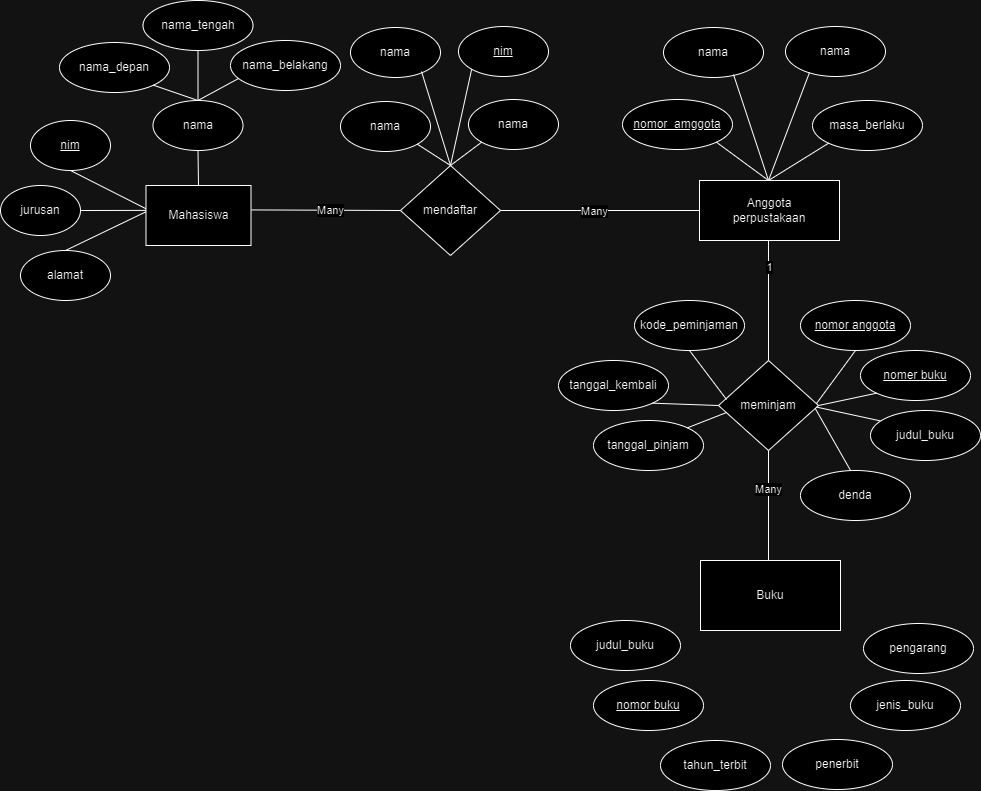

The diagram above was exported from draw.io. Its source (the exported page's mxGraphModel, read from the mxfile embedded in the PNG):
<mxGraphModel dx="954" dy="592" grid="1" gridSize="10" guides="1" tooltips="1" connect="1" arrows="1" fold="1" page="1" pageScale="1" pageWidth="850" pageHeight="1100" math="0" shadow="0">
  <root>
    <mxCell id="0" />
    <mxCell id="1" parent="0" />
    <mxCell id="Pye4ObR5C3c7kOVmJ3Ud-10" value="nama" style="ellipse;whiteSpace=wrap;html=1;align=center;" parent="1" vertex="1">
      <mxGeometry x="172.5" y="110" width="90" height="50" as="geometry" />
    </mxCell>
    <mxCell id="Pye4ObR5C3c7kOVmJ3Ud-12" value="jurusan" style="ellipse;whiteSpace=wrap;html=1;align=center;" parent="1" vertex="1">
      <mxGeometry x="20" y="195" width="80" height="50" as="geometry" />
    </mxCell>
    <mxCell id="Pye4ObR5C3c7kOVmJ3Ud-13" value="alamat" style="ellipse;whiteSpace=wrap;html=1;align=center;" parent="1" vertex="1">
      <mxGeometry x="40" y="260" width="90" height="50" as="geometry" />
    </mxCell>
    <mxCell id="Pye4ObR5C3c7kOVmJ3Ud-15" value="nama_depan" style="ellipse;whiteSpace=wrap;html=1;align=center;" parent="1" vertex="1">
      <mxGeometry x="79" y="52" width="110" height="50" as="geometry" />
    </mxCell>
    <mxCell id="Pye4ObR5C3c7kOVmJ3Ud-18" value="nama_belakang" style="ellipse;whiteSpace=wrap;html=1;align=center;" parent="1" vertex="1">
      <mxGeometry x="250" y="50" width="110" height="50" as="geometry" />
    </mxCell>
    <mxCell id="Pye4ObR5C3c7kOVmJ3Ud-19" value="" style="endArrow=none;html=1;rounded=0;exitX=0.5;exitY=0;exitDx=0;exitDy=0;entryX=0.5;entryY=1;entryDx=0;entryDy=0;" parent="1" source="Pye4ObR5C3c7kOVmJ3Ud-74" edge="1">
      <mxGeometry relative="1" as="geometry">
        <mxPoint x="217.99999999999994" y="195" as="sourcePoint" />
        <mxPoint x="217.50000000000006" y="160" as="targetPoint" />
      </mxGeometry>
    </mxCell>
    <mxCell id="Pye4ObR5C3c7kOVmJ3Ud-20" value="" style="endArrow=none;html=1;rounded=0;exitX=0.5;exitY=1;exitDx=0;exitDy=0;entryX=0.5;entryY=0;entryDx=0;entryDy=0;" parent="1" target="Pye4ObR5C3c7kOVmJ3Ud-10" edge="1">
      <mxGeometry relative="1" as="geometry">
        <mxPoint x="217.5" y="60" as="sourcePoint" />
        <mxPoint x="228" y="170" as="targetPoint" />
      </mxGeometry>
    </mxCell>
    <mxCell id="Pye4ObR5C3c7kOVmJ3Ud-21" value="" style="endArrow=none;html=1;rounded=0;exitX=1;exitY=1;exitDx=0;exitDy=0;entryX=0.5;entryY=0;entryDx=0;entryDy=0;" parent="1" source="Pye4ObR5C3c7kOVmJ3Ud-15" target="Pye4ObR5C3c7kOVmJ3Ud-10" edge="1">
      <mxGeometry relative="1" as="geometry">
        <mxPoint x="238" y="210" as="sourcePoint" />
        <mxPoint x="238" y="180" as="targetPoint" />
      </mxGeometry>
    </mxCell>
    <mxCell id="Pye4ObR5C3c7kOVmJ3Ud-22" value="" style="endArrow=none;html=1;rounded=0;exitX=0.073;exitY=0.76;exitDx=0;exitDy=0;entryX=0.5;entryY=0;entryDx=0;entryDy=0;exitPerimeter=0;" parent="1" source="Pye4ObR5C3c7kOVmJ3Ud-18" target="Pye4ObR5C3c7kOVmJ3Ud-10" edge="1">
      <mxGeometry relative="1" as="geometry">
        <mxPoint x="248" y="220" as="sourcePoint" />
        <mxPoint x="248" y="190" as="targetPoint" />
      </mxGeometry>
    </mxCell>
    <mxCell id="Pye4ObR5C3c7kOVmJ3Ud-23" value="nama_tengah" style="ellipse;whiteSpace=wrap;html=1;align=center;" parent="1" vertex="1">
      <mxGeometry x="162.5" y="10" width="110" height="50" as="geometry" />
    </mxCell>
    <mxCell id="Pye4ObR5C3c7kOVmJ3Ud-24" value="" style="endArrow=none;html=1;rounded=0;exitX=0.5;exitY=1;exitDx=0;exitDy=0;entryX=-0.001;entryY=0.387;entryDx=0;entryDy=0;entryPerimeter=0;" parent="1" source="Pye4ObR5C3c7kOVmJ3Ud-28" target="Pye4ObR5C3c7kOVmJ3Ud-74" edge="1">
      <mxGeometry relative="1" as="geometry">
        <mxPoint x="85" y="180" as="sourcePoint" />
        <mxPoint x="160" y="220" as="targetPoint" />
      </mxGeometry>
    </mxCell>
    <mxCell id="Pye4ObR5C3c7kOVmJ3Ud-25" value="" style="endArrow=none;html=1;rounded=0;exitX=1;exitY=0.5;exitDx=0;exitDy=0;entryX=0.004;entryY=0.415;entryDx=0;entryDy=0;entryPerimeter=0;" parent="1" source="Pye4ObR5C3c7kOVmJ3Ud-12" target="Pye4ObR5C3c7kOVmJ3Ud-74" edge="1">
      <mxGeometry relative="1" as="geometry">
        <mxPoint x="95" y="190" as="sourcePoint" />
        <mxPoint x="170" y="220" as="targetPoint" />
      </mxGeometry>
    </mxCell>
    <mxCell id="Pye4ObR5C3c7kOVmJ3Ud-26" value="" style="endArrow=none;html=1;rounded=0;exitX=0.5;exitY=0;exitDx=0;exitDy=0;entryX=0.001;entryY=0.437;entryDx=0;entryDy=0;entryPerimeter=0;" parent="1" source="Pye4ObR5C3c7kOVmJ3Ud-13" target="Pye4ObR5C3c7kOVmJ3Ud-74" edge="1">
      <mxGeometry relative="1" as="geometry">
        <mxPoint x="105" y="200" as="sourcePoint" />
        <mxPoint x="160" y="220" as="targetPoint" />
      </mxGeometry>
    </mxCell>
    <mxCell id="Pye4ObR5C3c7kOVmJ3Ud-27" value="mendaftar" style="shape=rhombus;perimeter=rhombusPerimeter;whiteSpace=wrap;html=1;align=center;" parent="1" vertex="1">
      <mxGeometry x="420" y="175" width="100" height="90" as="geometry" />
    </mxCell>
    <mxCell id="Pye4ObR5C3c7kOVmJ3Ud-28" value="nim" style="ellipse;whiteSpace=wrap;html=1;align=center;fontStyle=4;" parent="1" vertex="1">
      <mxGeometry x="50" y="130" width="80" height="50" as="geometry" />
    </mxCell>
    <mxCell id="Pye4ObR5C3c7kOVmJ3Ud-29" value="" style="endArrow=none;html=1;rounded=0;exitX=1.004;exitY=0.407;exitDx=0;exitDy=0;entryX=0;entryY=0.5;entryDx=0;entryDy=0;exitPerimeter=0;" parent="1" source="Pye4ObR5C3c7kOVmJ3Ud-74" target="Pye4ObR5C3c7kOVmJ3Ud-27" edge="1">
      <mxGeometry relative="1" as="geometry">
        <mxPoint x="275" y="220" as="sourcePoint" />
        <mxPoint x="670" y="250" as="targetPoint" />
      </mxGeometry>
    </mxCell>
    <mxCell id="Pye4ObR5C3c7kOVmJ3Ud-84" value="Many" style="edgeLabel;html=1;align=center;verticalAlign=middle;resizable=0;points=[];" parent="Pye4ObR5C3c7kOVmJ3Ud-29" vertex="1" connectable="0">
      <mxGeometry x="-0.2372" relative="1" as="geometry">
        <mxPoint x="22" as="offset" />
      </mxGeometry>
    </mxCell>
    <mxCell id="Pye4ObR5C3c7kOVmJ3Ud-30" value="nama" style="ellipse;whiteSpace=wrap;html=1;align=center;" parent="1" vertex="1">
      <mxGeometry x="488" y="109" width="90" height="50" as="geometry" />
    </mxCell>
    <mxCell id="Pye4ObR5C3c7kOVmJ3Ud-31" value="nama" style="ellipse;whiteSpace=wrap;html=1;align=center;" parent="1" vertex="1">
      <mxGeometry x="360" y="111" width="90" height="50" as="geometry" />
    </mxCell>
    <mxCell id="Pye4ObR5C3c7kOVmJ3Ud-32" value="nama" style="ellipse;whiteSpace=wrap;html=1;align=center;" parent="1" vertex="1">
      <mxGeometry x="370" y="37" width="90" height="50" as="geometry" />
    </mxCell>
    <mxCell id="Pye4ObR5C3c7kOVmJ3Ud-33" value="nim" style="ellipse;whiteSpace=wrap;html=1;align=center;fontStyle=4;" parent="1" vertex="1">
      <mxGeometry x="478" y="36" width="90" height="50" as="geometry" />
    </mxCell>
    <mxCell id="Pye4ObR5C3c7kOVmJ3Ud-34" value="" style="endArrow=none;html=1;rounded=0;exitX=0.5;exitY=0;exitDx=0;exitDy=0;entryX=1;entryY=1;entryDx=0;entryDy=0;" parent="1" source="Pye4ObR5C3c7kOVmJ3Ud-27" target="Pye4ObR5C3c7kOVmJ3Ud-31" edge="1">
      <mxGeometry relative="1" as="geometry">
        <mxPoint x="310" y="120" as="sourcePoint" />
        <mxPoint x="470" y="120" as="targetPoint" />
      </mxGeometry>
    </mxCell>
    <mxCell id="Pye4ObR5C3c7kOVmJ3Ud-35" value="" style="endArrow=none;html=1;rounded=0;exitX=0.5;exitY=0;exitDx=0;exitDy=0;entryX=0;entryY=1;entryDx=0;entryDy=0;" parent="1" source="Pye4ObR5C3c7kOVmJ3Ud-27" target="Pye4ObR5C3c7kOVmJ3Ud-30" edge="1">
      <mxGeometry relative="1" as="geometry">
        <mxPoint x="480" y="185" as="sourcePoint" />
        <mxPoint x="460" y="157" as="targetPoint" />
      </mxGeometry>
    </mxCell>
    <mxCell id="Pye4ObR5C3c7kOVmJ3Ud-36" value="" style="endArrow=none;html=1;rounded=0;exitX=0.789;exitY=0.88;exitDx=0;exitDy=0;exitPerimeter=0;entryX=0.5;entryY=0;entryDx=0;entryDy=0;" parent="1" source="Pye4ObR5C3c7kOVmJ3Ud-32" target="Pye4ObR5C3c7kOVmJ3Ud-27" edge="1">
      <mxGeometry relative="1" as="geometry">
        <mxPoint x="310" y="120" as="sourcePoint" />
        <mxPoint x="470" y="120" as="targetPoint" />
      </mxGeometry>
    </mxCell>
    <mxCell id="Pye4ObR5C3c7kOVmJ3Ud-37" value="" style="endArrow=none;html=1;rounded=0;exitX=0;exitY=1;exitDx=0;exitDy=0;entryX=0.5;entryY=0;entryDx=0;entryDy=0;" parent="1" source="Pye4ObR5C3c7kOVmJ3Ud-33" target="Pye4ObR5C3c7kOVmJ3Ud-27" edge="1">
      <mxGeometry relative="1" as="geometry">
        <mxPoint x="451" y="91" as="sourcePoint" />
        <mxPoint x="480" y="185" as="targetPoint" />
      </mxGeometry>
    </mxCell>
    <mxCell id="Pye4ObR5C3c7kOVmJ3Ud-40" value="masa_berlaku" style="ellipse;whiteSpace=wrap;html=1;align=center;" parent="1" vertex="1">
      <mxGeometry x="832" y="110" width="110" height="50" as="geometry" />
    </mxCell>
    <mxCell id="Pye4ObR5C3c7kOVmJ3Ud-41" value="nomor_amggota" style="ellipse;whiteSpace=wrap;html=1;align=center;fontStyle=4;" parent="1" vertex="1">
      <mxGeometry x="642" y="109" width="110" height="50" as="geometry" />
    </mxCell>
    <mxCell id="Pye4ObR5C3c7kOVmJ3Ud-42" value="nama" style="ellipse;whiteSpace=wrap;html=1;align=center;" parent="1" vertex="1">
      <mxGeometry x="683" y="37" width="100" height="50" as="geometry" />
    </mxCell>
    <mxCell id="Pye4ObR5C3c7kOVmJ3Ud-43" value="nama" style="ellipse;whiteSpace=wrap;html=1;align=center;" parent="1" vertex="1">
      <mxGeometry x="805" y="36" width="100" height="50" as="geometry" />
    </mxCell>
    <mxCell id="Pye4ObR5C3c7kOVmJ3Ud-44" value="" style="endArrow=none;html=1;rounded=0;exitX=0.5;exitY=0;exitDx=0;exitDy=0;entryX=1;entryY=1;entryDx=0;entryDy=0;" parent="1" target="Pye4ObR5C3c7kOVmJ3Ud-41" edge="1">
      <mxGeometry relative="1" as="geometry">
        <mxPoint x="788" y="190" as="sourcePoint" />
        <mxPoint x="810" y="150" as="targetPoint" />
      </mxGeometry>
    </mxCell>
    <mxCell id="Pye4ObR5C3c7kOVmJ3Ud-45" value="" style="endArrow=none;html=1;rounded=0;entryX=0;entryY=1;entryDx=0;entryDy=0;exitX=0.5;exitY=0;exitDx=0;exitDy=0;" parent="1" target="Pye4ObR5C3c7kOVmJ3Ud-40" edge="1">
      <mxGeometry relative="1" as="geometry">
        <mxPoint x="788" y="190" as="sourcePoint" />
        <mxPoint x="810" y="150" as="targetPoint" />
      </mxGeometry>
    </mxCell>
    <mxCell id="Pye4ObR5C3c7kOVmJ3Ud-46" value="" style="endArrow=none;html=1;rounded=0;entryX=0.5;entryY=0;entryDx=0;entryDy=0;exitX=0.7;exitY=0.94;exitDx=0;exitDy=0;exitPerimeter=0;" parent="1" source="Pye4ObR5C3c7kOVmJ3Ud-42" edge="1">
      <mxGeometry relative="1" as="geometry">
        <mxPoint x="650" y="150" as="sourcePoint" />
        <mxPoint x="788" y="190" as="targetPoint" />
      </mxGeometry>
    </mxCell>
    <mxCell id="Pye4ObR5C3c7kOVmJ3Ud-47" value="" style="endArrow=none;html=1;rounded=0;entryX=0.5;entryY=0;entryDx=0;entryDy=0;exitX=0.24;exitY=0.92;exitDx=0;exitDy=0;exitPerimeter=0;" parent="1" source="Pye4ObR5C3c7kOVmJ3Ud-43" edge="1">
      <mxGeometry relative="1" as="geometry">
        <mxPoint x="650" y="150" as="sourcePoint" />
        <mxPoint x="788" y="190" as="targetPoint" />
      </mxGeometry>
    </mxCell>
    <mxCell id="Pye4ObR5C3c7kOVmJ3Ud-48" value="meminjam" style="shape=rhombus;perimeter=rhombusPerimeter;whiteSpace=wrap;html=1;align=center;" parent="1" vertex="1">
      <mxGeometry x="738" y="370" width="100" height="90" as="geometry" />
    </mxCell>
    <mxCell id="Pye4ObR5C3c7kOVmJ3Ud-49" value="nomer buku" style="ellipse;whiteSpace=wrap;html=1;align=center;fontStyle=4;" parent="1" vertex="1">
      <mxGeometry x="880" y="360" width="110" height="50" as="geometry" />
    </mxCell>
    <mxCell id="Pye4ObR5C3c7kOVmJ3Ud-52" value="nomor anggota" style="ellipse;whiteSpace=wrap;html=1;align=center;fontStyle=4;" parent="1" vertex="1">
      <mxGeometry x="820" y="310" width="110" height="50" as="geometry" />
    </mxCell>
    <mxCell id="Pye4ObR5C3c7kOVmJ3Ud-53" value="kode_peminjaman" style="ellipse;whiteSpace=wrap;html=1;align=center;" parent="1" vertex="1">
      <mxGeometry x="654" y="310" width="110" height="50" as="geometry" />
    </mxCell>
    <mxCell id="Pye4ObR5C3c7kOVmJ3Ud-54" value="tanggal_pinjam" style="ellipse;whiteSpace=wrap;html=1;align=center;" parent="1" vertex="1">
      <mxGeometry x="613" y="430" width="110" height="50" as="geometry" />
    </mxCell>
    <mxCell id="Pye4ObR5C3c7kOVmJ3Ud-55" value="tanggal_kembali" style="ellipse;whiteSpace=wrap;html=1;align=center;" parent="1" vertex="1">
      <mxGeometry x="578" y="370" width="110" height="50" as="geometry" />
    </mxCell>
    <mxCell id="Pye4ObR5C3c7kOVmJ3Ud-56" value="judul_buku" style="ellipse;whiteSpace=wrap;html=1;align=center;" parent="1" vertex="1">
      <mxGeometry x="890" y="420" width="110" height="50" as="geometry" />
    </mxCell>
    <mxCell id="Pye4ObR5C3c7kOVmJ3Ud-57" value="denda" style="ellipse;whiteSpace=wrap;html=1;align=center;" parent="1" vertex="1">
      <mxGeometry x="820" y="480" width="110" height="50" as="geometry" />
    </mxCell>
    <mxCell id="Pye4ObR5C3c7kOVmJ3Ud-58" value="" style="endArrow=none;html=1;rounded=0;exitX=0.08;exitY=0.433;exitDx=0;exitDy=0;exitPerimeter=0;entryX=0.5;entryY=1;entryDx=0;entryDy=0;" parent="1" source="Pye4ObR5C3c7kOVmJ3Ud-48" target="Pye4ObR5C3c7kOVmJ3Ud-53" edge="1">
      <mxGeometry relative="1" as="geometry">
        <mxPoint x="650" y="470" as="sourcePoint" />
        <mxPoint x="810" y="470" as="targetPoint" />
      </mxGeometry>
    </mxCell>
    <mxCell id="Pye4ObR5C3c7kOVmJ3Ud-59" value="" style="endArrow=none;html=1;rounded=0;exitX=1;exitY=1;exitDx=0;exitDy=0;entryX=0;entryY=0.5;entryDx=0;entryDy=0;" parent="1" source="Pye4ObR5C3c7kOVmJ3Ud-55" target="Pye4ObR5C3c7kOVmJ3Ud-48" edge="1">
      <mxGeometry relative="1" as="geometry">
        <mxPoint x="650" y="470" as="sourcePoint" />
        <mxPoint x="810" y="470" as="targetPoint" />
      </mxGeometry>
    </mxCell>
    <mxCell id="Pye4ObR5C3c7kOVmJ3Ud-60" value="" style="endArrow=none;html=1;rounded=0;exitX=1;exitY=0;exitDx=0;exitDy=0;entryX=0.08;entryY=0.578;entryDx=0;entryDy=0;entryPerimeter=0;" parent="1" source="Pye4ObR5C3c7kOVmJ3Ud-54" target="Pye4ObR5C3c7kOVmJ3Ud-48" edge="1">
      <mxGeometry relative="1" as="geometry">
        <mxPoint x="650" y="470" as="sourcePoint" />
        <mxPoint x="810" y="470" as="targetPoint" />
      </mxGeometry>
    </mxCell>
    <mxCell id="Pye4ObR5C3c7kOVmJ3Ud-62" value="" style="endArrow=none;html=1;rounded=0;exitX=0.5;exitY=1;exitDx=0;exitDy=0;" parent="1" target="Pye4ObR5C3c7kOVmJ3Ud-48" edge="1">
      <mxGeometry relative="1" as="geometry">
        <mxPoint x="788" y="250" as="sourcePoint" />
        <mxPoint x="719" y="374" as="targetPoint" />
      </mxGeometry>
    </mxCell>
    <mxCell id="Pye4ObR5C3c7kOVmJ3Ud-86" value="1" style="edgeLabel;html=1;align=center;verticalAlign=middle;resizable=0;points=[];" parent="Pye4ObR5C3c7kOVmJ3Ud-62" vertex="1" connectable="0">
      <mxGeometry x="-0.56" relative="1" as="geometry">
        <mxPoint as="offset" />
      </mxGeometry>
    </mxCell>
    <mxCell id="Pye4ObR5C3c7kOVmJ3Ud-63" value="" style="endArrow=none;html=1;rounded=0;entryX=0.98;entryY=0.478;entryDx=0;entryDy=0;entryPerimeter=0;exitX=0.5;exitY=1;exitDx=0;exitDy=0;" parent="1" source="Pye4ObR5C3c7kOVmJ3Ud-52" target="Pye4ObR5C3c7kOVmJ3Ud-48" edge="1">
      <mxGeometry relative="1" as="geometry">
        <mxPoint x="870" y="360" as="sourcePoint" />
        <mxPoint x="729" y="384" as="targetPoint" />
      </mxGeometry>
    </mxCell>
    <mxCell id="Pye4ObR5C3c7kOVmJ3Ud-64" value="" style="endArrow=none;html=1;rounded=0;exitX=0;exitY=1;exitDx=0;exitDy=0;entryX=1;entryY=0.5;entryDx=0;entryDy=0;" parent="1" source="Pye4ObR5C3c7kOVmJ3Ud-49" target="Pye4ObR5C3c7kOVmJ3Ud-48" edge="1">
      <mxGeometry relative="1" as="geometry">
        <mxPoint x="776" y="439" as="sourcePoint" />
        <mxPoint x="739" y="394" as="targetPoint" />
      </mxGeometry>
    </mxCell>
    <mxCell id="Pye4ObR5C3c7kOVmJ3Ud-65" value="" style="endArrow=none;html=1;rounded=0;exitX=0.088;exitY=0.207;exitDx=0;exitDy=0;exitPerimeter=0;entryX=0.981;entryY=0.518;entryDx=0;entryDy=0;entryPerimeter=0;" parent="1" source="Pye4ObR5C3c7kOVmJ3Ud-56" target="Pye4ObR5C3c7kOVmJ3Ud-48" edge="1">
      <mxGeometry relative="1" as="geometry">
        <mxPoint x="786" y="449" as="sourcePoint" />
        <mxPoint x="749" y="404" as="targetPoint" />
      </mxGeometry>
    </mxCell>
    <mxCell id="Pye4ObR5C3c7kOVmJ3Ud-66" value="" style="endArrow=none;html=1;rounded=0;exitX=0.455;exitY=0;exitDx=0;exitDy=0;exitPerimeter=0;entryX=0.968;entryY=0.534;entryDx=0;entryDy=0;entryPerimeter=0;" parent="1" source="Pye4ObR5C3c7kOVmJ3Ud-57" target="Pye4ObR5C3c7kOVmJ3Ud-48" edge="1">
      <mxGeometry relative="1" as="geometry">
        <mxPoint x="796" y="459" as="sourcePoint" />
        <mxPoint x="759" y="414" as="targetPoint" />
      </mxGeometry>
    </mxCell>
    <mxCell id="Pye4ObR5C3c7kOVmJ3Ud-69" value="" style="endArrow=none;html=1;rounded=0;entryX=0.5;entryY=1;entryDx=0;entryDy=0;exitX=0.5;exitY=0;exitDx=0;exitDy=0;" parent="1" target="Pye4ObR5C3c7kOVmJ3Ud-48" edge="1">
      <mxGeometry relative="1" as="geometry">
        <mxPoint x="788" y="570" as="sourcePoint" />
        <mxPoint x="800" y="470" as="targetPoint" />
      </mxGeometry>
    </mxCell>
    <mxCell id="Pye4ObR5C3c7kOVmJ3Ud-87" value="Many" style="edgeLabel;html=1;align=center;verticalAlign=middle;resizable=0;points=[];" parent="Pye4ObR5C3c7kOVmJ3Ud-69" vertex="1" connectable="0">
      <mxGeometry x="0.3091" y="1" relative="1" as="geometry">
        <mxPoint as="offset" />
      </mxGeometry>
    </mxCell>
    <mxCell id="Pye4ObR5C3c7kOVmJ3Ud-70" value="Buku" style="whiteSpace=wrap;html=1;align=center;rounded=0;" parent="1" vertex="1">
      <mxGeometry x="720" y="570" width="140" height="70" as="geometry" />
    </mxCell>
    <mxCell id="Pye4ObR5C3c7kOVmJ3Ud-73" value="Anggota&lt;div&gt;perpustakaan&lt;/div&gt;" style="whiteSpace=wrap;html=1;align=center;rounded=0;" parent="1" vertex="1">
      <mxGeometry x="719" y="190" width="140" height="60" as="geometry" />
    </mxCell>
    <mxCell id="Pye4ObR5C3c7kOVmJ3Ud-74" value="Mahasiswa" style="whiteSpace=wrap;html=1;align=center;rounded=0;" parent="1" vertex="1">
      <mxGeometry x="165.5" y="195" width="105" height="60" as="geometry" />
    </mxCell>
    <mxCell id="Pye4ObR5C3c7kOVmJ3Ud-77" value="" style="endArrow=none;html=1;rounded=0;exitX=1;exitY=0.5;exitDx=0;exitDy=0;entryX=0;entryY=0.5;entryDx=0;entryDy=0;" parent="1" source="Pye4ObR5C3c7kOVmJ3Ud-27" target="Pye4ObR5C3c7kOVmJ3Ud-73" edge="1">
      <mxGeometry relative="1" as="geometry">
        <mxPoint x="530" y="160" as="sourcePoint" />
        <mxPoint x="690" y="160" as="targetPoint" />
      </mxGeometry>
    </mxCell>
    <mxCell id="Pye4ObR5C3c7kOVmJ3Ud-85" value="Many" style="edgeLabel;html=1;align=center;verticalAlign=middle;resizable=0;points=[];" parent="Pye4ObR5C3c7kOVmJ3Ud-77" vertex="1" connectable="0">
      <mxGeometry x="-0.0229" relative="1" as="geometry">
        <mxPoint x="-4" as="offset" />
      </mxGeometry>
    </mxCell>
    <mxCell id="Pye4ObR5C3c7kOVmJ3Ud-78" value="judul_buku" style="ellipse;whiteSpace=wrap;html=1;align=center;" parent="1" vertex="1">
      <mxGeometry x="590" y="630" width="110" height="50" as="geometry" />
    </mxCell>
    <mxCell id="Pye4ObR5C3c7kOVmJ3Ud-79" value="pengarang" style="ellipse;whiteSpace=wrap;html=1;align=center;" parent="1" vertex="1">
      <mxGeometry x="883" y="633" width="110" height="50" as="geometry" />
    </mxCell>
    <mxCell id="Pye4ObR5C3c7kOVmJ3Ud-80" value="nomor buku" style="ellipse;whiteSpace=wrap;html=1;align=center;fontStyle=4;" parent="1" vertex="1">
      <mxGeometry x="613" y="690" width="110" height="50" as="geometry" />
    </mxCell>
    <mxCell id="Pye4ObR5C3c7kOVmJ3Ud-81" value="jenis_buku" style="ellipse;whiteSpace=wrap;html=1;align=center;" parent="1" vertex="1">
      <mxGeometry x="870" y="690" width="110" height="50" as="geometry" />
    </mxCell>
    <mxCell id="Pye4ObR5C3c7kOVmJ3Ud-82" value="tahun_terbit" style="ellipse;whiteSpace=wrap;html=1;align=center;" parent="1" vertex="1">
      <mxGeometry x="680" y="750" width="110" height="50" as="geometry" />
    </mxCell>
    <mxCell id="Pye4ObR5C3c7kOVmJ3Ud-83" value="penerbit" style="ellipse;whiteSpace=wrap;html=1;align=center;" parent="1" vertex="1">
      <mxGeometry x="802" y="749" width="110" height="50" as="geometry" />
    </mxCell>
  </root>
</mxGraphModel>